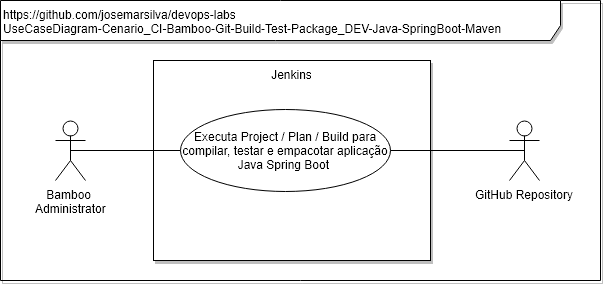

The diagram above was exported from draw.io. Its source (the exported page's mxGraphModel, read from the mxfile embedded in the PNG):
<mxGraphModel dx="840" dy="536" grid="1" gridSize="10" guides="1" tooltips="1" connect="1" arrows="1" fold="1" page="1" pageScale="1" pageWidth="827" pageHeight="1169" background="#ffffff" math="0" shadow="0">
  <root>
    <mxCell id="0" />
    <mxCell id="1" parent="0" />
    <mxCell id="7" value="https://github.com/josemarsilva/devops-labs&lt;br&gt;UseCaseDiagram-Cenario_CI-Bamboo-Git-Build-Test-Package_DEV-Java-SpringBoot-Maven&lt;br&gt;&lt;br&gt;" style="shape=umlFrame;whiteSpace=wrap;html=1;width=560;height=40;shadow=1;align=left;verticalAlign=top;" parent="1" vertex="1">
      <mxGeometry width="600" height="280" as="geometry" />
    </mxCell>
    <mxCell id="16" value="Jenkins&lt;br&gt;" style="whiteSpace=wrap;html=1;shadow=1;verticalAlign=top;" parent="1" vertex="1">
      <mxGeometry x="153" y="60" width="277" height="200" as="geometry" />
    </mxCell>
    <mxCell id="5" value="GitHub Repository" style="shape=umlActor;verticalLabelPosition=bottom;labelBackgroundColor=#ffffff;verticalAlign=top;html=1;" parent="1" vertex="1">
      <mxGeometry x="509" y="120" width="30" height="60" as="geometry" />
    </mxCell>
    <mxCell id="6" value="Bamboo &lt;br&gt;Administrator" style="shape=umlActor;verticalLabelPosition=bottom;labelBackgroundColor=#ffffff;verticalAlign=top;html=1;" parent="1" vertex="1">
      <mxGeometry x="55" y="120" width="30" height="60" as="geometry" />
    </mxCell>
    <mxCell id="31" value="Executa Project / Plan / Build para compilar, testar e empacotar aplicação Java Spring Boot&amp;nbsp;&lt;br&gt;" style="ellipse;whiteSpace=wrap;html=1;" parent="1" vertex="1">
      <mxGeometry x="180" y="109" width="210" height="82" as="geometry" />
    </mxCell>
    <mxCell id="32" value="" style="endArrow=none;startArrow=none;endFill=0;startFill=0;html=1;exitX=1;exitY=0.5;entryX=0.5;entryY=0.5;entryPerimeter=0;entryDx=0;entryDy=0;" parent="1" source="31" target="5" edge="1">
      <mxGeometry width="160" relative="1" as="geometry">
        <mxPoint x="660" y="270" as="sourcePoint" />
        <mxPoint x="750" y="110" as="targetPoint" />
      </mxGeometry>
    </mxCell>
    <mxCell id="33" value="" style="endArrow=none;startArrow=none;endFill=0;startFill=0;html=1;entryX=0;entryY=0.5;exitX=0.5;exitY=0.5;exitPerimeter=0;entryDx=0;entryDy=0;" parent="1" source="6" target="31" edge="1">
      <mxGeometry width="160" relative="1" as="geometry">
        <mxPoint x="60" y="230" as="sourcePoint" />
        <mxPoint x="490" y="270" as="targetPoint" />
      </mxGeometry>
    </mxCell>
  </root>
</mxGraphModel>